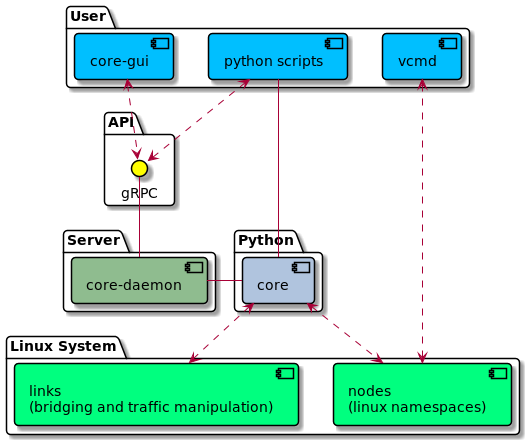

The diagram above was rendered by PlantUML. Its source (embedded in the PNG):
@startuml
skinparam {    
    RoundCorner 8
    ComponentStyle uml2
    ComponentBorderColor #Black
    InterfaceBorderColor #Black
    InterfaceBackgroundColor #Yellow
}

package User {
    component "core-gui" as gui #DeepSkyBlue
    component "python scripts" as scripts #DeepSkyBlue
    component vcmd #DeepSkyBlue
}
package Server {
    component "core-daemon" as daemon #DarkSeaGreen
}
package Python {
    component core #LightSteelBlue
}
package "Linux System" {    
    component nodes #SpringGreen [
        nodes
        (linux namespaces)
    ]    
    component links #SpringGreen [
        links
        (bridging and traffic manipulation)
    ]
}

package API {
    interface gRPC as grpc
}

gui <..> grpc
scripts <..> grpc
grpc -- daemon
scripts -- core
daemon - core
core <..> nodes
core <..> links
vcmd <..> nodes
@enduml